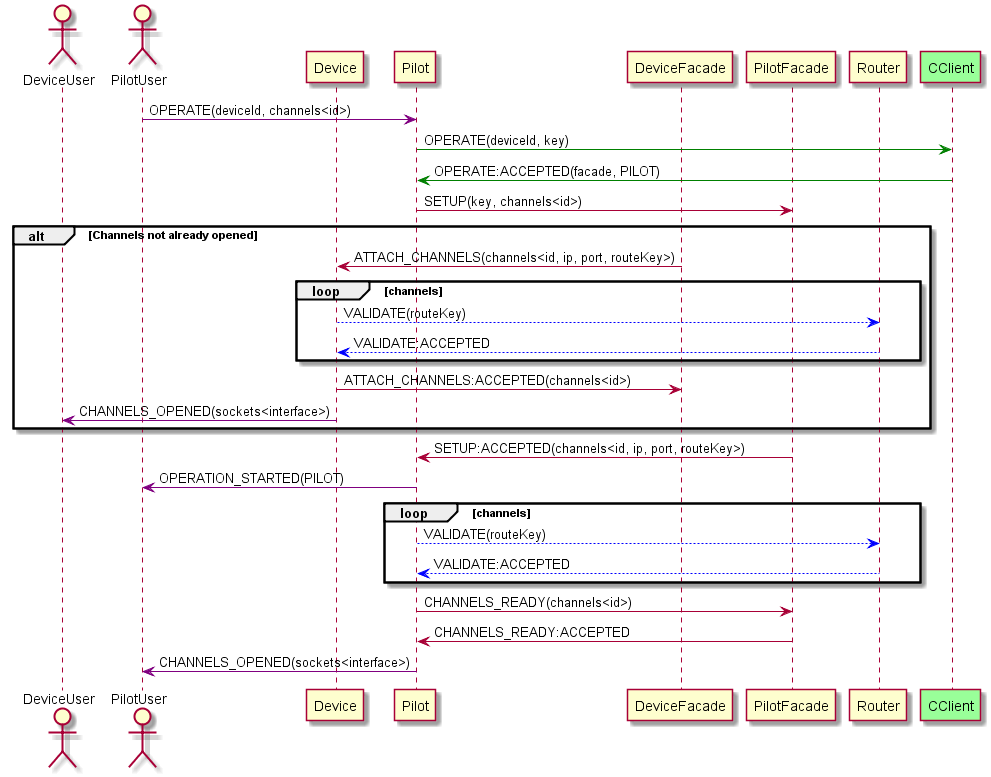

The diagram above was rendered by PlantUML. Its source (embedded in the PNG):
@startuml

actor DeviceUser
actor PilotUser
participant Device
participant Pilot
participant DeviceFacade
participant PilotFacade
participant Router
participant CClient #99FF99

PilotUser -[#purple]> Pilot: OPERATE(deviceId, channels<id>)

Pilot -[#green]> CClient: OPERATE(deviceId, key)




CClient -[#green]> Pilot: OPERATE:ACCEPTED(facade, PILOT)

Pilot -> PilotFacade: SETUP(key, channels<id>)



alt Channels not already opened


DeviceFacade -> Device: ATTACH_CHANNELS(channels<id, ip, port, routeKey>)

loop channels
Device --[#blue]> Router: VALIDATE(routeKey)
Router --[#blue]> Device: VALIDATE:ACCEPTED
end

Device -> DeviceFacade: ATTACH_CHANNELS:ACCEPTED(channels<id>)

Device -[#purple]> DeviceUser: CHANNELS_OPENED(sockets<interface>)


end



PilotFacade -> Pilot:SETUP:ACCEPTED(channels<id, ip, port, routeKey>)

Pilot -[#purple]> PilotUser: OPERATION_STARTED(PILOT)

loop channels
Pilot --[#blue]> Router: VALIDATE(routeKey)
Router --[#blue]> Pilot: VALIDATE:ACCEPTED
end

Pilot -> PilotFacade: CHANNELS_READY(channels<id>)




PilotFacade -> Pilot: CHANNELS_READY:ACCEPTED

Pilot -[#purple]> PilotUser: CHANNELS_OPENED(sockets<interface>)

@enduml